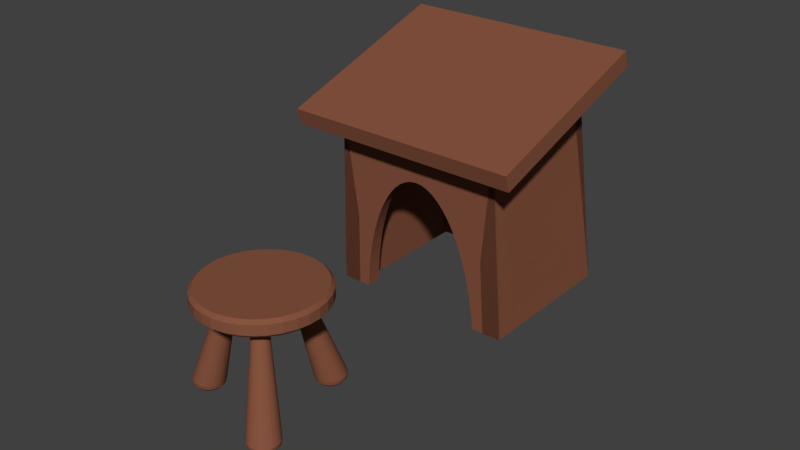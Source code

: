 # Source: school_desk_and_stool.blend  (saved by Blender 2.79.0; exported with 4.5.12 LTS)
import bpy
from mathutils import Matrix  # noqa: F401  (used for matrix-valued properties, if any)

bpy.ops.wm.read_factory_settings(use_empty=True)
scene = bpy.context.scene
scene.name = 'Scene'

# ---- collections
col_collection_1 = bpy.data.collections.new('Collection 1'); scene.collection.children.link(col_collection_1)

# ---- materials (node trees are filled in below, after node groups)
mat_material = bpy.data.materials.new('Material')
mat_material.alpha_threshold = 0.0
mat_material.use_transparent_shadow = False
mat_material.diffuse_color = (0.2396, 0.08818, 0.0496, 1.0)
mat_material.specular_color = (0.0, 0.0, 0.0)
mat_material.roughness = 0.5
mat_material.line_color = (0.0, 0.0, 0.0, 1.0)

# ---- material node trees

# ---- world
world_world = bpy.data.worlds.new('World'); scene.world = world_world
world_world.color = (0.05088, 0.05088, 0.05088)
world_world.use_sun_shadow = False
world_world.sun_shadow_jitter_overblur = 0.0
world_world.cycles.sampling_method = 'MANUAL'

# ---- meshes
me_cylinder_006 = bpy.data.meshes.new('Cylinder.006')
me_cylinder_006.from_pydata([(-0.0005411, 1.004, 3.518), (0.1945, 0.9845, 3.518), (0.3821, 0.9276, 3.518), (0.555, 0.8352, 3.518), (0.7066, 0.7108, 3.518), (0.8309, 0.5593, 3.518), (0.9233, 0.3864, 3.518), (0.9802, 0.1988, 3.518), (0.9995, 0.003711, 3.518), (0.9802, -0.1914, 3.518), (0.9233, -0.379, 3.518), (0.8309, -0.5519, 3.518), (0.7066, -0.7034, 3.518), (0.555, -0.8278, 3.518), (0.3821, -0.9202, 3.518), (0.1945, -0.9771, 3.518), (-0.0005414, -0.9963, 3.518), (-0.1956, -0.9771, 3.518), (-0.3832, -0.9202, 3.518), (-0.5561, -0.8278, 3.518), (-0.7076, -0.7034, 3.518), (-0.832, -0.5519, 3.518), (-0.9244, -0.379, 3.518), (-0.9813, -0.1914, 3.518), (-1.001, 0.003712, 3.518), (-0.9813, 0.1988, 3.518), (-0.9244, 0.3864, 3.518), (-0.832, 0.5593, 3.518), (-0.7076, 0.7108, 3.518), (-0.5561, 0.8352, 3.518), (-0.3832, 0.9276, 3.518), (-0.1956, 0.9845, 3.518), (-0.09809, 0.9941, 3.518), (-0.2894, 0.956, 3.518), (-0.4697, 0.8814, 3.518), (-0.6319, 0.773, 3.518), (-0.7698, 0.6351, 3.518), (-0.8782, 0.4728, 3.518), (-0.9529, 0.2926, 3.518), (-0.9909, 0.1013, 3.518), (-0.9909, -0.09383, 3.518), (-0.9529, -0.2852, 3.518), (-0.8782, -0.4654, 3.518), (-0.7698, -0.6276, 3.518), (-0.6319, -0.7656, 3.518), (-0.4697, -0.874, 3.518), (-0.2894, -0.9486, 3.518), (-0.09809, -0.9867, 3.518), (0.097, -0.9867, 3.518), (0.2883, -0.9486, 3.518), (0.4686, -0.874, 3.518), (0.6308, -0.7656, 3.518), (0.7687, -0.6276, 3.518), (0.8771, -0.4654, 3.518), (0.9518, -0.2852, 3.518), (0.9899, -0.09383, 3.518), (0.9899, 0.1013, 3.518), (0.9518, 0.2926, 3.518), (0.8771, 0.4728, 3.518), (0.7687, 0.635, 3.518), (0.6308, 0.773, 3.518), (0.4686, 0.8814, 3.518), (0.2883, 0.956, 3.518), (0.097, 0.9941, 3.518), (-0.0005413, 0.9478, 4.518), (-0.0005411, 1.004, 4.115), (0.1945, 0.9845, 4.115), (0.1836, 0.9296, 4.518), (0.3821, 0.9276, 4.115), (0.3607, 0.8759, 4.518), (0.555, 0.8352, 4.115), (0.524, 0.7887, 4.518), (0.7066, 0.7108, 4.115), (0.667, 0.6713, 4.518), (0.8309, 0.5593, 4.115), (0.7844, 0.5282, 4.518), (0.9233, 0.3864, 4.115), (0.8717, 0.365, 4.518), (0.9802, 0.1988, 4.115), (0.9254, 0.1879, 4.518), (0.9995, 0.003711, 4.115), (0.9435, 0.003711, 4.518), (0.9802, -0.1914, 4.115), (0.9254, -0.1805, 4.518), (0.9233, -0.379, 4.115), (0.8717, -0.3576, 4.518), (0.8309, -0.5519, 4.115), (0.7844, -0.5208, 4.518), (0.7066, -0.7034, 4.115), (0.667, -0.6639, 4.518), (0.555, -0.8278, 4.115), (0.524, -0.7813, 4.518), (0.3821, -0.9202, 4.115), (0.3607, -0.8685, 4.518), (0.1945, -0.9771, 4.115), (0.1836, -0.9222, 4.518), (-0.0005414, -0.9963, 4.115), (-0.0005408, -0.9404, 4.518), (-0.1956, -0.9771, 4.115), (-0.1847, -0.9222, 4.518), (-0.3832, -0.9202, 4.115), (-0.3618, -0.8685, 4.518), (-0.5561, -0.8278, 4.115), (-0.525, -0.7813, 4.518), (-0.7076, -0.7034, 4.115), (-0.6681, -0.6639, 4.518), (-0.832, -0.5519, 4.115), (-0.7855, -0.5208, 4.518), (-0.9244, -0.379, 4.115), (-0.8728, -0.3576, 4.518), (-0.9813, -0.1914, 4.115), (-0.9265, -0.1805, 4.518), (-1.001, 0.003712, 4.115), (-0.9446, 0.003712, 4.518), (-0.9813, 0.1988, 4.115), (-0.9265, 0.1879, 4.518), (-0.9244, 0.3864, 4.115), (-0.8728, 0.365, 4.518), (-0.832, 0.5593, 4.115), (-0.7855, 0.5282, 4.518), (-0.7076, 0.7108, 4.115), (-0.6681, 0.6713, 4.518), (-0.5561, 0.8352, 4.115), (-0.525, 0.7887, 4.518), (-0.3832, 0.9276, 4.115), (-0.3618, 0.8759, 4.518), (-0.1956, 0.9845, 4.115), (-0.1847, 0.9296, 4.518), (0.09155, 0.9387, 4.518), (0.097, 0.9941, 4.115), (0.2722, 0.9028, 4.518), (0.2883, 0.956, 4.115), (0.4424, 0.8323, 4.518), (0.4686, 0.8814, 4.115), (0.5955, 0.73, 4.518), (0.6308, 0.773, 4.115), (0.7257, 0.5997, 4.518), (0.7687, 0.635, 4.115), (0.8281, 0.4466, 4.518), (0.8771, 0.4728, 4.115), (0.8985, 0.2764, 4.518), (0.9518, 0.2926, 4.115), (0.9345, 0.0958, 4.518), (0.9899, 0.1013, 4.115), (0.9345, -0.08838, 4.518), (0.9899, -0.09383, 4.115), (0.8985, -0.269, 4.518), (0.9518, -0.2852, 4.115), (0.8281, -0.4392, 4.518), (0.8771, -0.4654, 4.115), (0.7257, -0.5923, 4.518), (0.7687, -0.6276, 4.115), (0.5955, -0.7226, 4.518), (0.6308, -0.7656, 4.115), (0.4423, -0.8249, 4.518), (0.4686, -0.874, 4.115), (0.2722, -0.8954, 4.518), (0.2883, -0.9486, 4.115), (0.09155, -0.9313, 4.518), (0.097, -0.9867, 4.115), (-0.09263, -0.9313, 4.518), (-0.09809, -0.9867, 4.115), (-0.2733, -0.8954, 4.518), (-0.2894, -0.9486, 4.115), (-0.4434, -0.8249, 4.518), (-0.4697, -0.874, 4.115), (-0.5966, -0.7226, 4.518), (-0.6319, -0.7656, 4.115), (-0.7268, -0.5923, 4.518), (-0.7698, -0.6276, 4.115), (-0.8291, -0.4392, 4.518), (-0.8782, -0.4654, 4.115), (-0.8996, -0.269, 4.518), (-0.9529, -0.2852, 4.115), (-0.9355, -0.08838, 4.518), (-0.9909, -0.09383, 4.115), (-0.9355, 0.0958, 4.518), (-0.9909, 0.1013, 4.115), (-0.8996, 0.2764, 4.518), (-0.9529, 0.2926, 4.115), (-0.8291, 0.4466, 4.518), (-0.8782, 0.4728, 4.115), (-0.7268, 0.5997, 4.518), (-0.7698, 0.6351, 4.115), (-0.5966, 0.73, 4.518), (-0.6319, 0.773, 4.115), (-0.4434, 0.8323, 4.518), (-0.4697, 0.8814, 4.115), (-0.2733, 0.9028, 4.518), (-0.2894, 0.956, 4.115), (-0.09263, 0.9387, 4.518), (-0.09809, 0.9941, 4.115), (-0.0005411, 1.004, 2.923), (-0.0005413, 0.9491, 2.518), (0.1839, 0.9309, 2.518), (0.1945, 0.9845, 2.923), (0.3612, 0.8771, 2.518), (0.3821, 0.9276, 2.923), (0.5247, 0.7897, 2.518), (0.555, 0.8352, 2.923), (0.6679, 0.6722, 2.518), (0.7066, 0.7108, 2.923), (0.7855, 0.5289, 2.518), (0.8309, 0.5593, 2.923), (0.8728, 0.3655, 2.518), (0.9233, 0.3864, 2.923), (0.9266, 0.1881, 2.518), (0.9802, 0.1988, 2.923), (0.9448, 0.003711, 2.518), (0.9995, 0.003711, 2.923), (0.9266, -0.1807, 2.518), (0.9802, -0.1914, 2.923), (0.8728, -0.3581, 2.518), (0.9233, -0.379, 2.923), (0.7855, -0.5215, 2.518), (0.8309, -0.5519, 2.923), (0.6679, -0.6647, 2.518), (0.7066, -0.7034, 2.923), (0.5247, -0.7823, 2.518), (0.555, -0.8278, 2.923), (0.3612, -0.8697, 2.518), (0.3821, -0.9202, 2.923), (0.1839, -0.9235, 2.518), (0.1945, -0.9771, 2.923), (-0.0005408, -0.9416, 2.518), (-0.0005414, -0.9963, 2.923), (-0.185, -0.9235, 2.518), (-0.1956, -0.9771, 2.923), (-0.3623, -0.8697, 2.518), (-0.3832, -0.9202, 2.923), (-0.5257, -0.7823, 2.518), (-0.5561, -0.8278, 2.923), (-0.669, -0.6647, 2.518), (-0.7076, -0.7034, 2.923), (-0.7866, -0.5215, 2.518), (-0.832, -0.5519, 2.923), (-0.8739, -0.3581, 2.518), (-0.9244, -0.379, 2.923), (-0.9277, -0.1807, 2.518), (-0.9813, -0.1914, 2.923), (-0.9459, 0.003712, 2.518), (-1.001, 0.003712, 2.923), (-0.9277, 0.1881, 2.518), (-0.9813, 0.1988, 2.923), (-0.8739, 0.3655, 2.518), (-0.9244, 0.3864, 2.923), (-0.7866, 0.5289, 2.518), (-0.832, 0.5593, 2.923), (-0.669, 0.6722, 2.518), (-0.7076, 0.7108, 2.923), (-0.5257, 0.7897, 2.518), (-0.5561, 0.8352, 2.923), (-0.3623, 0.8771, 2.518), (-0.3832, 0.9276, 2.923), (-0.185, 0.9309, 2.518), (-0.1956, 0.9845, 2.923), (0.09167, 0.94, 2.518), (0.097, 0.9941, 2.923), (0.2726, 0.904, 2.518), (0.2883, 0.956, 2.923), (0.4429, 0.8334, 2.518), (0.4686, 0.8814, 2.923), (0.5963, 0.7309, 2.518), (0.6308, 0.773, 2.923), (0.7267, 0.6005, 2.518), (0.7687, 0.635, 2.923), (0.8292, 0.4472, 2.518), (0.8771, 0.4728, 2.923), (0.8997, 0.2768, 2.518), (0.9518, 0.2926, 2.923), (0.9357, 0.09592, 2.518), (0.9899, 0.1013, 2.923), (0.9357, -0.0885, 2.518), (0.9899, -0.09383, 2.923), (0.8997, -0.2694, 2.518), (0.9518, -0.2852, 2.923), (0.8292, -0.4398, 2.518), (0.8771, -0.4654, 2.923), (0.7267, -0.5931, 2.518), (0.7687, -0.6276, 2.923), (0.5963, -0.7235, 2.518), (0.6308, -0.7656, 2.923), (0.4429, -0.826, 2.518), (0.4686, -0.874, 2.923), (0.2726, -0.8966, 2.518), (0.2883, -0.9486, 2.923), (0.09167, -0.9325, 2.518), (0.097, -0.9867, 2.923), (-0.09275, -0.9325, 2.518), (-0.09809, -0.9867, 2.923), (-0.2736, -0.8966, 2.518), (-0.2894, -0.9486, 2.923), (-0.444, -0.826, 2.518), (-0.4697, -0.874, 2.923), (-0.5974, -0.7235, 2.518), (-0.6319, -0.7656, 2.923), (-0.7278, -0.5931, 2.518), (-0.7698, -0.6276, 2.923), (-0.8302, -0.4398, 2.518), (-0.8782, -0.4654, 2.923), (-0.9008, -0.2694, 2.518), (-0.9529, -0.2852, 2.923), (-0.9368, -0.0885, 2.518), (-0.9909, -0.09383, 2.923), (-0.9368, 0.09593, 2.518), (-0.9909, 0.1013, 2.923), (-0.9008, 0.2768, 2.518), (-0.9529, 0.2926, 2.923), (-0.8302, 0.4472, 2.518), (-0.8782, 0.4728, 2.923), (-0.7278, 0.6005, 2.518), (-0.7698, 0.6351, 2.923), (-0.5974, 0.7309, 2.518), (-0.6319, 0.773, 2.923), (-0.444, 0.8334, 2.518), (-0.4697, 0.8814, 2.923), (-0.2736, 0.904, 2.518), (-0.2894, 0.956, 2.923), (-0.09275, 0.94, 2.518), (-0.09809, 0.9941, 2.923), (0.5291, -0.312, 3.201), (0.5161, -0.3297, 3.197), (0.5001, -0.3446, 3.183), (0.4817, -0.3562, 3.162), (0.4616, -0.3639, 3.132), (0.4405, -0.3675, 3.097), (0.4193, -0.3669, 3.056), (0.3987, -0.3621, 3.012), (0.3796, -0.3533, 2.966), (0.3628, -0.3407, 2.92), (0.3487, -0.3249, 2.876), (0.3381, -0.3065, 2.835), (0.3313, -0.2862, 2.799), (0.3285, -0.2648, 2.77), (0.3299, -0.2431, 2.748), (0.3354, -0.222, 2.735), (0.3448, -0.2021, 2.73), (0.3578, -0.1844, 2.735), (0.3738, -0.1695, 2.748), (0.3922, -0.158, 2.77), (0.4124, -0.1502, 2.799), (0.4335, -0.1466, 2.835), (0.4547, -0.1472, 2.876), (0.4752, -0.152, 2.92), (0.4943, -0.1609, 2.966), (0.5112, -0.1734, 3.012), (0.5252, -0.1892, 3.056), (0.5358, -0.2076, 3.097), (0.5427, -0.2279, 3.132), (0.5454, -0.2493, 3.162), (0.544, -0.271, 3.183), (0.5385, -0.2921, 3.197), (1.088, -0.6453, -8.898), (1.059, -0.6852, -8.899), (1.022, -0.7186, -8.903), (0.9798, -0.7442, -8.909), (0.9332, -0.761, -8.917), (0.8842, -0.7684, -8.927), (0.8346, -0.7661, -8.938), (0.7866, -0.7542, -8.951), (0.7417, -0.7331, -8.964), (0.7018, -0.7037, -8.977), (0.6685, -0.6671, -8.989), (0.6429, -0.6246, -9.001), (0.6261, -0.578, -9.011), (0.6187, -0.529, -9.019), (0.6211, -0.4794, -9.025), (0.633, -0.4313, -9.029), (0.6541, -0.3865, -9.03), (0.6835, -0.3466, -9.029), (0.7202, -0.3132, -9.025), (0.7626, -0.2876, -9.019), (0.8092, -0.2707, -9.011), (0.8582, -0.2633, -9.001), (0.9077, -0.2656, -8.989), (0.9558, -0.2775, -8.977), (1.001, -0.2986, -8.964), (1.041, -0.328, -8.951), (1.074, -0.3647, -8.938), (1.099, -0.4071, -8.927), (1.116, -0.4537, -8.917), (1.124, -0.5028, -8.909), (1.121, -0.5523, -8.903), (1.109, -0.6004, -8.899), (1.044, -0.619, -9.707), (1.079, -0.6396, -9.343), (1.021, -0.6502, -9.708), (1.051, -0.6774, -9.345), (0.9926, -0.6763, -9.711), (1.016, -0.709, -9.348), (0.9594, -0.6963, -9.716), (0.976, -0.7333, -9.354), (0.923, -0.7094, -9.722), (0.9318, -0.7493, -9.362), (0.8847, -0.7152, -9.73), (0.8853, -0.7563, -9.371), (0.846, -0.7134, -9.739), (0.8384, -0.7541, -9.382), (0.8084, -0.7041, -9.749), (0.7929, -0.7428, -9.394), (0.7733, -0.6877, -9.759), (0.7504, -0.7228, -9.406), (0.7422, -0.6647, -9.769), (0.7126, -0.695, -9.418), (0.7161, -0.636, -9.779), (0.681, -0.6602, -9.43), (0.6961, -0.6029, -9.788), (0.6567, -0.62, -9.441), (0.683, -0.5664, -9.796), (0.6408, -0.5758, -9.451), (0.6772, -0.5281, -9.802), (0.6338, -0.5294, -9.458), (0.679, -0.4894, -9.807), (0.636, -0.4825, -9.464), (0.6884, -0.4518, -9.81), (0.6473, -0.4369, -9.468), (0.7049, -0.4167, -9.811), (0.6673, -0.3943, -9.469), (0.7279, -0.3855, -9.81), (0.6952, -0.3565, -9.468), (0.7565, -0.3594, -9.807), (0.7299, -0.3249, -9.464), (0.7897, -0.3394, -9.802), (0.7702, -0.3006, -9.458), (0.8261, -0.3263, -9.796), (0.8143, -0.2847, -9.451), (0.8644, -0.3205, -9.788), (0.8608, -0.2777, -9.441), (0.9031, -0.3223, -9.779), (0.9077, -0.2798, -9.43), (0.9407, -0.3316, -9.769), (0.9533, -0.2911, -9.418), (0.9758, -0.3481, -9.759), (0.9958, -0.3111, -9.406), (1.007, -0.3711, -9.749), (1.034, -0.339, -9.394), (1.033, -0.3997, -9.739), (1.065, -0.3737, -9.382), (1.053, -0.4329, -9.73), (1.089, -0.4139, -9.371), (1.066, -0.4693, -9.722), (1.105, -0.4581, -9.362), (1.072, -0.5076, -9.716), (1.112, -0.5046, -9.354), (1.07, -0.5463, -9.711), (1.11, -0.5515, -9.348), (1.061, -0.5839, -9.708), (1.099, -0.5971, -9.345), (-0.5273, -0.3167, 3.201), (-0.5369, -0.2969, 3.197), (-0.5426, -0.2758, 3.183), (-0.5442, -0.2541, 3.162), (-0.5416, -0.2327, 3.132), (-0.535, -0.2124, 3.097), (-0.5245, -0.1939, 3.056), (-0.5107, -0.178, 3.012), (-0.4939, -0.1653, 2.966), (-0.4749, -0.1562, 2.92), (-0.4544, -0.1512, 2.876), (-0.4332, -0.1504, 2.835), (-0.4121, -0.1539, 2.799), (-0.3918, -0.1615, 2.77), (-0.3733, -0.1728, 2.748), (-0.3572, -0.1876, 2.735), (-0.3441, -0.2052, 2.73), (-0.3345, -0.225, 2.735), (-0.3288, -0.2461, 2.748), (-0.3272, -0.2678, 2.77), (-0.3298, -0.2892, 2.799), (-0.3364, -0.3095, 2.835), (-0.3469, -0.328, 2.876), (-0.3608, -0.3439, 2.92), (-0.3775, -0.3566, 2.966), (-0.3965, -0.3657, 3.012), (-0.417, -0.3707, 3.056), (-0.4382, -0.3715, 3.097), (-0.4594, -0.368, 3.132), (-0.4796, -0.3604, 3.162), (-0.4981, -0.3491, 3.183), (-0.5142, -0.3343, 3.197), (-1.084, -0.655, -8.898), (-1.105, -0.6103, -8.899), (-1.117, -0.5623, -8.903), (-1.12, -0.5128, -8.909), (-1.113, -0.4637, -8.917), (-1.097, -0.4169, -8.927), (-1.072, -0.3742, -8.938), (-1.039, -0.3373, -8.951), (-0.999, -0.3075, -8.964), (-0.9544, -0.2861, -8.977), (-0.9064, -0.2737, -8.989), (-0.8569, -0.271, -9.001), (-0.8078, -0.278, -9.011), (-0.7611, -0.2944, -9.019), (-0.7184, -0.3196, -9.025), (-0.6814, -0.3527, -9.029), (-0.6517, -0.3923, -9.03), (-0.6302, -0.437, -9.029), (-0.6178, -0.485, -9.025), (-0.615, -0.5345, -9.019), (-0.622, -0.5836, -9.011), (-0.6384, -0.6303, -9.001), (-0.6635, -0.673, -8.989), (-0.6966, -0.7099, -8.977), (-0.7362, -0.7397, -8.964), (-0.7808, -0.7612, -8.951), (-0.8288, -0.7735, -8.938), (-0.8783, -0.7763, -8.927), (-0.9274, -0.7693, -8.917), (-0.9741, -0.7529, -8.909), (-1.017, -0.7277, -8.903), (-1.054, -0.6946, -8.899), (-1.04, -0.6283, -9.707), (-1.074, -0.6492, -9.343), (-1.057, -0.5934, -9.708), (-1.094, -0.6069, -9.345), (-1.066, -0.5559, -9.711), (-1.106, -0.5614, -9.348), (-1.068, -0.5172, -9.716), (-1.109, -0.5145, -9.354), (-1.063, -0.4788, -9.722), (-1.102, -0.468, -9.362), (-1.05, -0.4423, -9.73), (-1.087, -0.4236, -9.371), (-1.03, -0.4089, -9.739), (-1.063, -0.3832, -9.382), (-1.005, -0.38, -9.749), (-1.032, -0.3482, -9.394), (-0.9737, -0.3568, -9.759), (-0.994, -0.32, -9.406), (-0.9388, -0.34, -9.769), (-0.9517, -0.2996, -9.418), (-0.9012, -0.3303, -9.779), (-0.9062, -0.288, -9.43), (-0.8626, -0.3282, -9.788), (-0.8593, -0.2854, -9.441), (-0.8242, -0.3336, -9.796), (-0.8128, -0.292, -9.451), (-0.7877, -0.3465, -9.802), (-0.7685, -0.3075, -9.458), (-0.7543, -0.3662, -9.807), (-0.7281, -0.3314, -9.464), (-0.7254, -0.392, -9.81), (-0.6931, -0.3627, -9.468), (-0.7022, -0.423, -9.811), (-0.6648, -0.4003, -9.469), (-0.6854, -0.4579, -9.81), (-0.6445, -0.4426, -9.468), (-0.6757, -0.4954, -9.807), (-0.6327, -0.4881, -9.464), (-0.6735, -0.5341, -9.802), (-0.6301, -0.535, -9.458), (-0.679, -0.5725, -9.796), (-0.6367, -0.5815, -9.451), (-0.6918, -0.6091, -9.788), (-0.6522, -0.6259, -9.441), (-0.7114, -0.6424, -9.779), (-0.6761, -0.6663, -9.43), (-0.7373, -0.6713, -9.769), (-0.7074, -0.7013, -9.418), (-0.7682, -0.6945, -9.759), (-0.7449, -0.7295, -9.406), (-0.8031, -0.7113, -9.749), (-0.7872, -0.7499, -9.394), (-0.8406, -0.721, -9.739), (-0.8327, -0.7616, -9.382), (-0.8793, -0.7231, -9.73), (-0.8796, -0.7642, -9.371), (-0.9177, -0.7177, -9.722), (-0.9261, -0.7575, -9.362), (-0.9542, -0.7048, -9.716), (-0.9704, -0.742, -9.354), (-0.9876, -0.6851, -9.711), (-1.011, -0.7181, -9.348), (-1.016, -0.6593, -9.708), (-1.046, -0.6868, -9.345), (-0.0005411, 0.6203, 3.201), (0.02131, 0.6182, 3.197), (0.04231, 0.6121, 3.183), (0.06168, 0.6022, 3.162), (0.07865, 0.5889, 3.132), (0.09257, 0.5726, 3.097), (0.1029, 0.5541, 3.056), (0.1093, 0.534, 3.012), (0.1114, 0.513, 2.966), (0.1093, 0.4921, 2.92), (0.1029, 0.472, 2.876), (0.09257, 0.4535, 2.835), (0.07865, 0.4372, 2.799), (0.06168, 0.4239, 2.77), (0.04231, 0.414, 2.748), (0.02131, 0.4079, 2.735), (-0.0005411, 0.4058, 2.73), (-0.02239, 0.4079, 2.735), (-0.0434, 0.414, 2.748), (-0.06276, 0.4239, 2.77), (-0.07973, 0.4372, 2.799), (-0.09366, 0.4535, 2.835), (-0.104, 0.472, 2.876), (-0.1104, 0.4921, 2.92), (-0.1125, 0.513, 2.966), (-0.1104, 0.534, 3.012), (-0.104, 0.5541, 3.056), (-0.09366, 0.5726, 3.097), (-0.07973, 0.5889, 3.132), (-0.06276, 0.6022, 3.162), (-0.0434, 0.6121, 3.183), (-0.02239, 0.6182, 3.197), (-0.0005411, 1.271, -8.898), (0.0488, 1.266, -8.899), (0.09624, 1.252, -8.903), (0.14, 1.229, -8.909), (0.1783, 1.197, -8.917), (0.2097, 1.159, -8.927), (0.2331, 1.115, -8.938), (0.2475, 1.068, -8.951), (0.2524, 1.019, -8.964), (0.2475, 0.9692, -8.977), (0.2331, 0.9218, -8.989), (0.2097, 0.8781, -9.001), (0.1783, 0.8398, -9.011), (0.14, 0.8084, -9.019), (0.09624, 0.785, -9.025), (0.0488, 0.7706, -9.029), (-0.0005412, 0.7658, -9.03), (-0.04988, 0.7706, -9.029), (-0.09733, 0.785, -9.025), (-0.1411, 0.8084, -9.019), (-0.1794, 0.8398, -9.011), (-0.2108, 0.8781, -9.001), (-0.2342, 0.9218, -8.989), (-0.2486, 0.9692, -8.977), (-0.2535, 1.019, -8.964), (-0.2486, 1.068, -8.951), (-0.2342, 1.115, -8.938), (-0.2108, 1.159, -8.927), (-0.1794, 1.197, -8.917), (-0.1411, 1.229, -8.909), (-0.09733, 1.252, -8.903), (-0.04988, 1.266, -8.899), (-0.0005411, 1.22, -9.707), (-0.0005411, 1.26, -9.343), (0.03802, 1.216, -9.708), (0.04621, 1.256, -9.345), (0.07511, 1.205, -9.711), (0.09117, 1.242, -9.348), (0.1093, 1.187, -9.716), (0.1326, 1.22, -9.354), (0.1392, 1.162, -9.722), (0.1689, 1.19, -9.362), (0.1638, 1.132, -9.73), (0.1987, 1.154, -9.371), (0.1821, 1.098, -9.739), (0.2209, 1.112, -9.382), (0.1933, 1.061, -9.749), (0.2345, 1.067, -9.394), (0.1971, 1.022, -9.759), (0.2391, 1.021, -9.406), (0.1933, 0.9839, -9.769), (0.2345, 0.974, -9.418), (0.1821, 0.9468, -9.779), (0.2209, 0.9291, -9.43), (0.1638, 0.9127, -9.788), (0.1987, 0.8876, -9.441), (0.1392, 0.8828, -9.796), (0.1689, 0.8514, -9.451), (0.1093, 0.8582, -9.802), (0.1326, 0.8216, -9.458), (0.07511, 0.8399, -9.807), (0.09117, 0.7994, -9.464), (0.03802, 0.8287, -9.81), (0.04621, 0.7858, -9.468), (-0.0005411, 0.8249, -9.811), (-0.0005412, 0.7812, -9.469), (-0.03911, 0.8287, -9.81), (-0.0473, 0.7858, -9.468), (-0.07619, 0.8399, -9.807), (-0.09226, 0.7994, -9.464), (-0.1104, 0.8582, -9.802), (-0.1337, 0.8216, -9.458), (-0.1403, 0.8828, -9.796), (-0.17, 0.8514, -9.451), (-0.1649, 0.9127, -9.788), (-0.1998, 0.8876, -9.441), (-0.1832, 0.9468, -9.779), (-0.222, 0.9291, -9.43), (-0.1944, 0.9839, -9.769), (-0.2356, 0.974, -9.418), (-0.1982, 1.022, -9.759), (-0.2402, 1.021, -9.406), (-0.1944, 1.061, -9.749), (-0.2356, 1.067, -9.394), (-0.1832, 1.098, -9.739), (-0.222, 1.112, -9.382), (-0.1649, 1.132, -9.73), (-0.1998, 1.154, -9.371), (-0.1403, 1.162, -9.722), (-0.17, 1.19, -9.362), (-0.1104, 1.187, -9.716), (-0.1337, 1.22, -9.354), (-0.07619, 1.205, -9.711), (-0.09225, 1.242, -9.348), (-0.0391, 1.216, -9.708), (-0.0473, 1.256, -9.345)], [], [(2, 68, 133, 61), (3, 70, 135, 60), (4, 72, 137, 59), (5, 74, 139, 58), (6, 76, 141, 57), (7, 78, 143, 56), (8, 80, 145, 55), (9, 82, 147, 54), (10, 84, 149, 53), (11, 86, 151, 52), (12, 88, 153, 51), (13, 90, 155, 50), (14, 92, 157, 49), (15, 94, 159, 48), (16, 96, 161, 47), (17, 98, 163, 46), (18, 100, 165, 45), (19, 102, 167, 44), (20, 104, 169, 43), (21, 106, 171, 42), (22, 108, 173, 41), (23, 110, 175, 40), (24, 112, 177, 39), (25, 114, 179, 38), (26, 116, 181, 37), (27, 118, 183, 36), (28, 120, 185, 35), (29, 122, 187, 34), (30, 124, 189, 33), (31, 126, 191, 32), (1, 66, 131, 62), (67, 128, 64, 190, 127, 188, 125, 186, 123, 184, 121, 182, 119, 180, 117, 178, 115, 176, 113, 174, 111, 172, 109, 170, 107, 168, 105, 166, 103, 164, 101, 162, 99, 160, 97, 158, 95, 156, 93, 154, 91, 152, 89, 150, 87, 148, 85, 146, 83, 144, 81, 142, 79, 140, 77, 138, 75, 136, 73, 134, 71, 132, 69, 130), (192, 0, 63, 257), (193, 256, 194, 258, 196, 260, 198, 262, 200, 264, 202, 266, 204, 268, 206, 270, 208, 272, 210, 274, 212, 276, 214, 278, 216, 280, 218, 282, 220, 284, 222, 286, 224, 288, 226, 290, 228, 292, 230, 294, 232, 296, 234, 298, 236, 300, 238, 302, 240, 304, 242, 306, 244, 308, 246, 310, 248, 312, 250, 314, 252, 316, 254, 318), (33, 189, 126, 31), (255, 31, 32, 319), (317, 33, 31, 255), (34, 187, 124, 30), (253, 30, 33, 317), (315, 34, 30, 253), (35, 185, 122, 29), (251, 29, 34, 315), (313, 35, 29, 251), (36, 183, 120, 28), (249, 28, 35, 313), (311, 36, 28, 249), (37, 181, 118, 27), (247, 27, 36, 311), (309, 37, 27, 247), (38, 179, 116, 26), (245, 26, 37, 309), (307, 38, 26, 245), (39, 177, 114, 25), (243, 25, 38, 307), (305, 39, 25, 243), (40, 175, 112, 24), (241, 24, 39, 305), (303, 40, 24, 241), (41, 173, 110, 23), (239, 23, 40, 303), (301, 41, 23, 239), (42, 171, 108, 22), (237, 22, 41, 301), (299, 42, 22, 237), (43, 169, 106, 21), (235, 21, 42, 299), (297, 43, 21, 235), (44, 167, 104, 20), (233, 20, 43, 297), (295, 44, 20, 233), (45, 165, 102, 19), (231, 19, 44, 295), (293, 45, 19, 231), (46, 163, 100, 18), (229, 18, 45, 293), (291, 46, 18, 229), (47, 161, 98, 17), (227, 17, 46, 291), (289, 47, 17, 227), (48, 159, 96, 16), (225, 16, 47, 289), (287, 48, 16, 225), (49, 157, 94, 15), (223, 15, 48, 287), (285, 49, 15, 223), (50, 155, 92, 14), (221, 14, 49, 285), (283, 50, 14, 221), (51, 153, 90, 13), (219, 13, 50, 283), (281, 51, 13, 219), (52, 151, 88, 12), (217, 12, 51, 281), (279, 52, 12, 217), (53, 149, 86, 11), (215, 11, 52, 279), (277, 53, 11, 215), (54, 147, 84, 10), (213, 10, 53, 277), (275, 54, 10, 213), (55, 145, 82, 9), (211, 9, 54, 275), (273, 55, 9, 211), (56, 143, 80, 8), (209, 8, 55, 273), (271, 56, 8, 209), (57, 141, 78, 7), (207, 7, 56, 271), (269, 57, 7, 207), (58, 139, 76, 6), (205, 6, 57, 269), (267, 58, 6, 205), (59, 137, 74, 5), (203, 5, 58, 267), (265, 59, 5, 203), (60, 135, 72, 4), (201, 4, 59, 265), (263, 60, 4, 201), (61, 133, 70, 3), (199, 3, 60, 263), (261, 61, 3, 199), (62, 131, 68, 2), (197, 2, 61, 261), (259, 62, 2, 197), (63, 129, 66, 1), (195, 1, 62, 259), (257, 63, 1, 195), (32, 191, 65, 0), (129, 65, 64, 128), (131, 66, 67, 130), (133, 68, 69, 132), (135, 70, 71, 134), (137, 72, 73, 136), (139, 74, 75, 138), (141, 76, 77, 140), (143, 78, 79, 142), (145, 80, 81, 144), (147, 82, 83, 146), (149, 84, 85, 148), (151, 86, 87, 150), (153, 88, 89, 152), (155, 90, 91, 154), (157, 92, 93, 156), (159, 94, 95, 158), (161, 96, 97, 160), (163, 98, 99, 162), (165, 100, 101, 164), (167, 102, 103, 166), (169, 104, 105, 168), (171, 106, 107, 170), (173, 108, 109, 172), (175, 110, 111, 174), (177, 112, 113, 176), (179, 114, 115, 178), (181, 116, 117, 180), (183, 118, 119, 182), (185, 120, 121, 184), (187, 122, 123, 186), (189, 124, 125, 188), (191, 126, 127, 190), (66, 129, 128, 67), (68, 131, 130, 69), (70, 133, 132, 71), (72, 135, 134, 73), (74, 137, 136, 75), (76, 139, 138, 77), (78, 141, 140, 79), (80, 143, 142, 81), (82, 145, 144, 83), (84, 147, 146, 85), (86, 149, 148, 87), (88, 151, 150, 89), (90, 153, 152, 91), (92, 155, 154, 93), (94, 157, 156, 95), (96, 159, 158, 97), (98, 161, 160, 99), (100, 163, 162, 101), (102, 165, 164, 103), (104, 167, 166, 105), (106, 169, 168, 107), (108, 171, 170, 109), (110, 173, 172, 111), (112, 175, 174, 113), (114, 177, 176, 115), (116, 179, 178, 117), (118, 181, 180, 119), (120, 183, 182, 121), (122, 185, 184, 123), (124, 187, 186, 125), (126, 189, 188, 127), (65, 191, 190, 64), (0, 65, 129, 63), (257, 195, 194, 256), (259, 197, 196, 258), (261, 199, 198, 260), (263, 201, 200, 262), (265, 203, 202, 264), (267, 205, 204, 266), (269, 207, 206, 268), (271, 209, 208, 270), (273, 211, 210, 272), (275, 213, 212, 274), (277, 215, 214, 276), (279, 217, 216, 278), (281, 219, 218, 280), (283, 221, 220, 282), (285, 223, 222, 284), (287, 225, 224, 286), (289, 227, 226, 288), (291, 229, 228, 290), (293, 231, 230, 292), (295, 233, 232, 294), (297, 235, 234, 296), (299, 237, 236, 298), (301, 239, 238, 300), (303, 241, 240, 302), (305, 243, 242, 304), (307, 245, 244, 306), (309, 247, 246, 308), (311, 249, 248, 310), (313, 251, 250, 312), (315, 253, 252, 314), (317, 255, 254, 316), (319, 192, 193, 318), (192, 257, 256, 193), (195, 259, 258, 194), (197, 261, 260, 196), (199, 263, 262, 198), (201, 265, 264, 200), (203, 267, 266, 202), (205, 269, 268, 204), (207, 271, 270, 206), (209, 273, 272, 208), (211, 275, 274, 210), (213, 277, 276, 212), (215, 279, 278, 214), (217, 281, 280, 216), (219, 283, 282, 218), (221, 285, 284, 220), (223, 287, 286, 222), (225, 289, 288, 224), (227, 291, 290, 226), (229, 293, 292, 228), (231, 295, 294, 230), (233, 297, 296, 232), (235, 299, 298, 234), (237, 301, 300, 236), (239, 303, 302, 238), (241, 305, 304, 240), (243, 307, 306, 242), (245, 309, 308, 244), (247, 311, 310, 246), (249, 313, 312, 248), (251, 315, 314, 250), (253, 317, 316, 252), (255, 319, 318, 254), (319, 32, 0, 192), (383, 351, 320, 352), (354, 322, 323, 355), (355, 323, 324, 356), (356, 324, 325, 357), (357, 325, 326, 358), (358, 326, 327, 359), (359, 327, 328, 360), (360, 328, 329, 361), (361, 329, 330, 362), (362, 330, 331, 363), (363, 331, 332, 364), (364, 332, 333, 365), (365, 333, 334, 366), (366, 334, 335, 367), (367, 335, 336, 368), (368, 336, 337, 369), (369, 337, 338, 370), (370, 338, 339, 371), (371, 339, 340, 372), (372, 340, 341, 373), (373, 341, 342, 374), (374, 342, 343, 375), (375, 343, 344, 376), (376, 344, 345, 377), (377, 345, 346, 378), (378, 346, 347, 379), (379, 347, 348, 380), (380, 348, 349, 381), (381, 349, 350, 382), (382, 350, 351, 383), (321, 320, 351, 350, 349, 348, 347, 346, 345, 344, 343, 342, 341, 340, 339, 338, 337, 336, 335, 334, 333, 332, 331, 330, 329, 328, 327, 326, 325, 324, 323, 322), (353, 321, 322, 354), (352, 320, 321, 353), (384, 386, 388, 390, 392, 394, 396, 398, 400, 402, 404, 406, 408, 410, 412, 414, 416, 418, 420, 422, 424, 426, 428, 430, 432, 434, 436, 438, 440, 442, 444, 446), (354, 355, 391, 389), (355, 356, 393, 391), (356, 357, 395, 393), (357, 358, 397, 395), (358, 359, 399, 397), (359, 360, 401, 399), (360, 361, 403, 401), (361, 362, 405, 403), (362, 363, 407, 405), (363, 364, 409, 407), (364, 365, 411, 409), (365, 366, 413, 411), (366, 367, 415, 413), (367, 368, 417, 415), (368, 369, 419, 417), (369, 370, 421, 419), (370, 371, 423, 421), (371, 372, 425, 423), (372, 373, 427, 425), (373, 374, 429, 427), (374, 375, 431, 429), (375, 376, 433, 431), (376, 377, 435, 433), (377, 378, 437, 435), (378, 379, 439, 437), (379, 380, 441, 439), (380, 381, 443, 441), (381, 382, 445, 443), (382, 383, 447, 445), (352, 353, 387, 385), (353, 354, 389, 387), (386, 384, 385, 387), (388, 386, 387, 389), (390, 388, 389, 391), (392, 390, 391, 393), (394, 392, 393, 395), (396, 394, 395, 397), (398, 396, 397, 399), (400, 398, 399, 401), (402, 400, 401, 403), (404, 402, 403, 405), (406, 404, 405, 407), (408, 406, 407, 409), (410, 408, 409, 411), (412, 410, 411, 413), (414, 412, 413, 415), (416, 414, 415, 417), (418, 416, 417, 419), (420, 418, 419, 421), (422, 420, 421, 423), (424, 422, 423, 425), (426, 424, 425, 427), (428, 426, 427, 429), (430, 428, 429, 431), (432, 430, 431, 433), (434, 432, 433, 435), (436, 434, 435, 437), (438, 436, 437, 439), (440, 438, 439, 441), (442, 440, 441, 443), (444, 442, 443, 445), (446, 444, 445, 447), (384, 446, 447, 385), (383, 352, 385, 447), (511, 479, 448, 480), (482, 450, 451, 483), (483, 451, 452, 484), (484, 452, 453, 485), (485, 453, 454, 486), (486, 454, 455, 487), (487, 455, 456, 488), (488, 456, 457, 489), (489, 457, 458, 490), (490, 458, 459, 491), (491, 459, 460, 492), (492, 460, 461, 493), (493, 461, 462, 494), (494, 462, 463, 495), (495, 463, 464, 496), (496, 464, 465, 497), (497, 465, 466, 498), (498, 466, 467, 499), (499, 467, 468, 500), (500, 468, 469, 501), (501, 469, 470, 502), (502, 470, 471, 503), (503, 471, 472, 504), (504, 472, 473, 505), (505, 473, 474, 506), (506, 474, 475, 507), (507, 475, 476, 508), (508, 476, 477, 509), (509, 477, 478, 510), (510, 478, 479, 511), (449, 448, 479, 478, 477, 476, 475, 474, 473, 472, 471, 470, 469, 468, 467, 466, 465, 464, 463, 462, 461, 460, 459, 458, 457, 456, 455, 454, 453, 452, 451, 450), (481, 449, 450, 482), (480, 448, 449, 481), (512, 514, 516, 518, 520, 522, 524, 526, 528, 530, 532, 534, 536, 538, 540, 542, 544, 546, 548, 550, 552, 554, 556, 558, 560, 562, 564, 566, 568, 570, 572, 574), (482, 483, 519, 517), (483, 484, 521, 519), (484, 485, 523, 521), (485, 486, 525, 523), (486, 487, 527, 525), (487, 488, 529, 527), (488, 489, 531, 529), (489, 490, 533, 531), (490, 491, 535, 533), (491, 492, 537, 535), (492, 493, 539, 537), (493, 494, 541, 539), (494, 495, 543, 541), (495, 496, 545, 543), (496, 497, 547, 545), (497, 498, 549, 547), (498, 499, 551, 549), (499, 500, 553, 551), (500, 501, 555, 553), (501, 502, 557, 555), (502, 503, 559, 557), (503, 504, 561, 559), (504, 505, 563, 561), (505, 506, 565, 563), (506, 507, 567, 565), (507, 508, 569, 567), (508, 509, 571, 569), (509, 510, 573, 571), (510, 511, 575, 573), (480, 481, 515, 513), (481, 482, 517, 515), (514, 512, 513, 515), (516, 514, 515, 517), (518, 516, 517, 519), (520, 518, 519, 521), (522, 520, 521, 523), (524, 522, 523, 525), (526, 524, 525, 527), (528, 526, 527, 529), (530, 528, 529, 531), (532, 530, 531, 533), (534, 532, 533, 535), (536, 534, 535, 537), (538, 536, 537, 539), (540, 538, 539, 541), (542, 540, 541, 543), (544, 542, 543, 545), (546, 544, 545, 547), (548, 546, 547, 549), (550, 548, 549, 551), (552, 550, 551, 553), (554, 552, 553, 555), (556, 554, 555, 557), (558, 556, 557, 559), (560, 558, 559, 561), (562, 560, 561, 563), (564, 562, 563, 565), (566, 564, 565, 567), (568, 566, 567, 569), (570, 568, 569, 571), (572, 570, 571, 573), (574, 572, 573, 575), (512, 574, 575, 513), (511, 480, 513, 575), (639, 607, 576, 608), (610, 578, 579, 611), (611, 579, 580, 612), (612, 580, 581, 613), (613, 581, 582, 614), (614, 582, 583, 615), (615, 583, 584, 616), (616, 584, 585, 617), (617, 585, 586, 618), (618, 586, 587, 619), (619, 587, 588, 620), (620, 588, 589, 621), (621, 589, 590, 622), (622, 590, 591, 623), (623, 591, 592, 624), (624, 592, 593, 625), (625, 593, 594, 626), (626, 594, 595, 627), (627, 595, 596, 628), (628, 596, 597, 629), (629, 597, 598, 630), (630, 598, 599, 631), (631, 599, 600, 632), (632, 600, 601, 633), (633, 601, 602, 634), (634, 602, 603, 635), (635, 603, 604, 636), (636, 604, 605, 637), (637, 605, 606, 638), (638, 606, 607, 639), (577, 576, 607, 606, 605, 604, 603, 602, 601, 600, 599, 598, 597, 596, 595, 594, 593, 592, 591, 590, 589, 588, 587, 586, 585, 584, 583, 582, 581, 580, 579, 578), (609, 577, 578, 610), (608, 576, 577, 609), (640, 642, 644, 646, 648, 650, 652, 654, 656, 658, 660, 662, 664, 666, 668, 670, 672, 674, 676, 678, 680, 682, 684, 686, 688, 690, 692, 694, 696, 698, 700, 702), (610, 611, 647, 645), (611, 612, 649, 647), (612, 613, 651, 649), (613, 614, 653, 651), (614, 615, 655, 653), (615, 616, 657, 655), (616, 617, 659, 657), (617, 618, 661, 659), (618, 619, 663, 661), (619, 620, 665, 663), (620, 621, 667, 665), (621, 622, 669, 667), (622, 623, 671, 669), (623, 624, 673, 671), (624, 625, 675, 673), (625, 626, 677, 675), (626, 627, 679, 677), (627, 628, 681, 679), (628, 629, 683, 681), (629, 630, 685, 683), (630, 631, 687, 685), (631, 632, 689, 687), (632, 633, 691, 689), (633, 634, 693, 691), (634, 635, 695, 693), (635, 636, 697, 695), (636, 637, 699, 697), (637, 638, 701, 699), (638, 639, 703, 701), (608, 609, 643, 641), (609, 610, 645, 643), (642, 640, 641, 643), (644, 642, 643, 645), (646, 644, 645, 647), (648, 646, 647, 649), (650, 648, 649, 651), (652, 650, 651, 653), (654, 652, 653, 655), (656, 654, 655, 657), (658, 656, 657, 659), (660, 658, 659, 661), (662, 660, 661, 663), (664, 662, 663, 665), (666, 664, 665, 667), (668, 666, 667, 669), (670, 668, 669, 671), (672, 670, 671, 673), (674, 672, 673, 675), (676, 674, 675, 677), (678, 676, 677, 679), (680, 678, 679, 681), (682, 680, 681, 683), (684, 682, 683, 685), (686, 684, 685, 687), (688, 686, 687, 689), (690, 688, 689, 691), (692, 690, 691, 693), (694, 692, 693, 695), (696, 694, 695, 697), (698, 696, 697, 699), (700, 698, 699, 701), (702, 700, 701, 703), (640, 702, 703, 641), (639, 608, 641, 703)])
me_cylinder_006.materials.append(mat_material)
me_cylinder_006.use_remesh_preserve_volume = False
me_cylinder_006.use_remesh_preserve_attributes = False
me_cylinder_006.use_mirror_vertex_groups = False
me_cylinder_006.update()
me_cube_001 = bpy.data.meshes.new('Cube.001')
me_cube_001.from_pydata([(1.004, 1.142, 7.863), (1.004, -0.8577, 7.863), (-0.9955, -0.8577, 7.863), (-0.9955, 1.142, 7.863), (1.004, 1.142, 9.863), (1.004, -0.8577, 9.863), (-0.9955, -0.8577, 9.863), (-0.9955, 1.142, 9.863), (-0.7955, -1.096, -11.56), (-0.7155, -0.5751, 8.992), (-0.7955, -0.9418, -12.11), (-0.7155, -0.4311, 8.992), (0.8045, -1.096, -11.56), (0.7245, -0.5751, 8.992), (0.8045, -0.9418, -12.11), (0.7245, -0.4311, 8.992), (0.6445, 0.4492, -17.08), (0.5805, 0.8649, 8.992), (0.8045, 0.4492, -17.08), (0.7245, 0.8649, 8.992), (0.6445, -1.096, -11.56), (0.5805, -0.5751, 8.992), (0.8045, -1.096, -11.56), (0.7245, -0.5751, 8.992), (-0.7955, 0.4492, -17.08), (-0.7155, 0.8649, 8.992), (-0.6355, 0.4492, -17.08), (-0.5715, 0.8649, 8.992), (-0.7955, -1.096, -11.56), (-0.7155, -0.5751, 8.992), (-0.6355, -1.096, -11.56), (-0.5715, -0.5751, 8.992), (-0.7955, 0.2946, -16.53), (-0.7155, 0.7209, 8.992), (-0.7955, 0.4492, -17.08), (-0.7155, 0.8649, 8.992), (0.8045, 0.2946, -16.53), (0.7245, 0.7209, 8.992), (0.8045, 0.4492, -17.08), (0.7245, 0.8649, 8.992), (0.5518, 0.5188, -12.71), (0.5518, 0.3583, -12.71), (0.5545, 0.4913, -14.44), (0.5545, 0.3295, -14.44), (-0.5455, 0.4913, -14.44), (-0.5455, 0.3295, -14.44), (-0.5429, 0.5188, -12.71), (-0.5429, 0.3583, -12.71), (0.5518, 0.4638, -16.16), (0.5518, 0.3007, -16.16), (-0.5429, 0.4638, -16.16), (-0.5429, 0.3007, -16.16), (0.5476, 0.4492, -17.08), (0.5501, 0.2946, -16.53), (-0.5386, 0.4492, -17.08), (-0.5412, 0.2946, -16.53), (-0.3445, 0.7082, -0.8337), (-0.3445, -0.6689, -0.8337), (-0.3445, 0.5568, -0.8337), (-0.3445, -0.8243, -0.8337), (-0.3011, 0.7246, 0.1952), (-0.3011, -0.644, 0.1952), (-0.3011, 0.5739, 0.1952), (-0.3011, -0.7982, 0.1952), (0.3534, 0.7082, -0.8336), (0.3534, 0.5568, -0.8336), (0.3534, -0.6689, -0.8336), (0.3534, -0.8243, -0.8336), (0.3934, 0.6897, -1.994), (0.3934, 0.5374, -1.994), (0.3934, -0.697, -1.994), (0.3934, -0.8537, -1.994), (-0.3844, 0.6897, -1.994), (-0.3844, -0.697, -1.994), (-0.3844, 0.5374, -1.994), (-0.3844, -0.8537, -1.994), (0.4296, 0.6693, -3.273), (0.4296, 0.516, -3.273), (0.4296, -0.7279, -3.273), (0.4296, -0.8862, -3.273), (-0.4207, 0.6693, -3.273), (-0.4207, -0.7279, -3.273), (-0.4207, 0.516, -3.273), (-0.4207, -0.8862, -3.273), (0.4618, 0.6472, -4.661), (0.4618, 0.4928, -4.661), (0.4618, -0.7615, -4.661), (0.4618, -0.9214, -4.661), (-0.4528, 0.6472, -4.661), (-0.4528, -0.7615, -4.661), (-0.4528, 0.4928, -4.661), (-0.4528, -0.9214, -4.661), (0.4895, 0.6236, -6.142), (0.4895, 0.4681, -6.142), (0.4895, -0.7973, -6.142), (0.4895, -0.959, -6.142), (-0.4806, 0.6236, -6.142), (-0.4806, -0.7973, -6.142), (-0.4806, 0.4681, -6.142), (-0.4806, -0.959, -6.142), (0.5126, 0.5987, -7.703), (0.5126, 0.442, -7.703), (0.5126, -0.8351, -7.703), (0.5126, -0.9986, -7.703), (-0.5037, 0.5987, -7.703), (-0.5037, -0.8351, -7.703), (-0.5037, 0.442, -7.703), (-0.5037, -0.9986, -7.703), (0.5308, 0.5727, -9.33), (0.5308, 0.4148, -9.33), (0.5308, -0.8745, -9.33), (0.5308, -1.04, -9.33), (-0.5219, 0.5727, -9.33), (-0.5219, -0.8745, -9.33), (-0.5219, 0.4148, -9.33), (-0.5219, -1.04, -9.33), (0.5439, 0.546, -11.01), (0.5439, 0.3869, -11.01), (0.5439, -0.915, -11.01), (0.5439, -1.082, -11.01), (-0.535, 0.546, -11.01), (-0.535, -0.915, -11.01), (-0.535, 0.3869, -11.01), (-0.535, -1.082, -11.01), (0.549, -0.9418, -12.11), (0.5465, -1.096, -11.56), (-0.5401, -0.9418, -12.11), (-0.5375, -1.096, -11.56), (0.1641, 0.7598, 2.404), (0.1641, 0.6108, 2.404), (0.1641, -0.5906, 2.404), (0.1641, -0.7422, 2.404), (-0.1028, 0.7665, 2.823), (-0.1028, 0.6178, 2.823), (-0.1028, -0.5804, 2.823), (-0.1028, -0.7316, 2.823), (0.2149, 0.7505, 1.822), (0.2149, 0.6011, 1.822), (0.2149, -0.6046, 1.822), (0.2149, -0.757, 1.822), (-0.206, 0.7505, 1.822), (-0.206, 0.6011, 1.822), (-0.206, -0.6046, 1.822), (-0.206, -0.757, 1.822), (-0.1552, 0.7598, 2.404), (-0.1552, 0.6108, 2.404), (-0.1552, -0.5906, 2.404), (-0.1552, -0.7422, 2.404), (0.2637, 0.7388, 1.083), (0.2637, 0.5888, 1.083), (0.2637, -0.6225, 1.083), (0.2637, -0.7757, 1.083), (-0.2548, 0.7388, 1.083), (-0.2548, -0.6225, 1.083), (-0.2548, 0.5888, 1.083), (-0.2548, -0.7757, 1.083), (0.31, 0.7246, 0.1952), (0.31, 0.5739, 0.1952), (0.31, -0.644, 0.1952), (0.31, -0.7982, 0.1952), (0.1118, 0.7665, 2.823), (0.1118, 0.6178, 2.823), (0.1118, -0.5804, 2.823), (0.1118, -0.7316, 2.823), (0.05837, 0.7706, 3.077), (0.05837, 0.6221, 3.077), (0.05837, -0.5743, 3.077), (0.05837, -0.7251, 3.077), (-0.04945, 0.7706, 3.077), (-0.04945, 0.6221, 3.077), (-0.04945, -0.5743, 3.077), (-0.04945, -0.7251, 3.077), (0.004463, 0.7719, 3.161), (0.004463, 0.6235, 3.161), (0.004463, -0.5722, 3.161), (0.004463, -0.723, 3.161)], [], [(0, 1, 2, 3), (4, 7, 6, 5), (0, 4, 5, 1), (1, 5, 6, 2), (2, 6, 7, 3), (4, 0, 3, 7), (8, 9, 11, 10), (10, 11, 15, 14, 124, 118, 110, 102, 94, 86, 78, 70, 66, 158, 150, 138, 130, 162, 166, 174, 170, 134, 146, 142, 153, 61, 57, 73, 81, 89, 97, 105, 113, 121, 126), (14, 15, 13, 12), (12, 13, 9, 8, 127, 123, 115, 107, 99, 91, 83, 75, 59, 63, 155, 143, 147, 135, 171, 175, 167, 163, 131, 139, 151, 159, 67, 71, 79, 87, 95, 103, 111, 119, 125), (10, 126, 127, 8), (15, 11, 9, 13), (16, 17, 19, 18), (18, 19, 23, 22), (22, 23, 21, 20), (20, 21, 17, 16), (18, 22, 20, 16), (23, 19, 17, 21), (24, 25, 27, 26), (26, 27, 31, 30), (30, 31, 29, 28), (28, 29, 25, 24), (26, 30, 28, 24), (31, 27, 25, 29), (32, 33, 35, 34), (34, 35, 39, 38, 52, 48, 42, 40, 116, 108, 100, 92, 84, 76, 68, 64, 156, 148, 136, 128, 160, 164, 172, 168, 132, 144, 140, 152, 60, 56, 72, 80, 88, 96, 104, 112, 120, 46, 44, 50, 54), (38, 39, 37, 36), (36, 37, 33, 32, 55, 51, 45, 47, 122, 114, 106, 98, 90, 82, 74, 58, 62, 154, 141, 145, 133, 169, 173, 165, 161, 129, 137, 149, 157, 65, 69, 77, 85, 93, 101, 109, 117, 41, 43, 49, 53), (34, 54, 55, 32), (39, 35, 33, 37), (53, 52, 38, 36), (125, 124, 14, 12), (126, 121, 123, 127), (121, 113, 115, 123), (113, 105, 107, 115), (105, 97, 99, 107), (91, 99, 97, 89), (83, 91, 89, 81), (81, 73, 75, 83), (73, 57, 59, 75), (57, 61, 63, 59), (61, 153, 155, 63), (153, 142, 143, 155), (142, 146, 147, 143), (146, 134, 135, 147), (171, 135, 134, 170), (170, 174, 175, 171), (174, 166, 167, 175), (166, 162, 163, 167), (162, 130, 131, 163), (139, 131, 130, 138), (151, 139, 138, 150), (150, 158, 159, 151), (67, 159, 158, 66), (66, 70, 71, 67), (70, 78, 79, 71), (78, 86, 87, 79), (86, 94, 95, 87), (94, 102, 103, 95), (102, 110, 111, 103), (110, 118, 119, 111), (125, 119, 118, 124), (52, 53, 49, 48), (42, 48, 49, 43), (40, 42, 43, 41), (116, 40, 41, 117), (108, 116, 117, 109), (100, 108, 109, 101), (92, 100, 101, 93), (84, 92, 93, 85), (76, 84, 85, 77), (68, 76, 77, 69), (64, 68, 69, 65), (65, 157, 156, 64), (148, 156, 157, 149), (136, 148, 149, 137), (128, 136, 137, 129), (160, 128, 129, 161), (164, 160, 161, 165), (172, 164, 165, 173), (168, 172, 173, 169), (132, 168, 169, 133), (144, 132, 133, 145), (140, 144, 145, 141), (152, 140, 141, 154), (60, 152, 154, 62), (56, 60, 62, 58), (72, 56, 58, 74), (80, 72, 74, 82), (88, 80, 82, 90), (96, 88, 90, 98), (104, 96, 98, 106), (112, 104, 106, 114), (120, 112, 114, 122), (46, 120, 122, 47), (44, 46, 47, 45), (45, 51, 50, 44), (54, 50, 51, 55)])
me_cube_001.materials.append(mat_material)
me_cube_001.use_remesh_preserve_volume = False
me_cube_001.use_remesh_preserve_attributes = False
me_cube_001.use_mirror_vertex_groups = False
me_cube_001.update()

# ---- objects
ob_cylinder_005 = bpy.data.objects.new('Cylinder.005', me_cylinder_006)
ob_cube_001 = bpy.data.objects.new('Cube.001', me_cube_001)

# ---- transforms, parenting, visibility, modifiers, constraints
ob_cylinder_005.location = (0.0002703, -0.9693, 0.6737)
ob_cylinder_005.rotation_euler = (0.0, -0.0, -0.3023)
ob_cylinder_005.scale = (0.4996, 0.4996, 0.06837)
ob_cylinder_005.lineart.crease_threshold = 0.0
ob_cube_001.location = (-0.004463, 1.316, 1.091)
ob_cube_001.rotation_euler = (0.3153, 6.886e-17, 1.095e-17)
ob_cube_001.scale = (1.0, 0.8149, 0.07409)
ob_cube_001.lock_rotations_4d = False
ob_cube_001.empty_display_type = 'ARROWS'
ob_cube_001.lineart.crease_threshold = 0.0

# ---- collection membership
col_collection_1.objects.link(ob_cylinder_005)
col_collection_1.objects.link(ob_cube_001)

# ---- scene / render settings (as saved in the file)
scene.frame_start = 1; scene.frame_end = 250; scene.frame_set(1)
scene.render.engine = 'BLENDER_EEVEE_NEXT'
scene.render.resolution_percentage = 50
scene.render.dither_intensity = 0.0
scene.cycles.use_denoising = False
scene.cycles.samples = 128
scene.cycles.sampling_pattern = 'TABULATED_SOBOL'
scene.cycles.use_adaptive_sampling = False
scene.cycles.use_light_tree = False
scene.cycles.blur_glossy = 0.0
scene.cycles.sample_clamp_indirect = 0.0
scene.view_settings.view_transform = 'Standard'
bpy.context.view_layer.update()

# ---- added for rendering (the .blend has no active camera and no usable light): camera, sun
cam_auto = bpy.data.cameras.new('AutoCamera')
cam_auto.lens = 50.0
cam_auto.sensor_width = 36.0
cam_auto.clip_end = 1000.0
ob_auto_camera = bpy.data.objects.new('AutoCamera', cam_auto)
scene.collection.objects.link(ob_auto_camera)
ob_auto_camera.location = (4.87388, -5.35783, 4.74193)
ob_auto_camera.rotation_euler = (1.09748, -7.21219e-08, 0.694738)
scene.camera = ob_auto_camera
light_auto_sun = bpy.data.lights.new('AutoSun', 'SUN')
light_auto_sun.energy = 3.0
light_auto_sun.angle = 0.0523599
ob_auto_sun = bpy.data.objects.new('AutoSun', light_auto_sun)
scene.collection.objects.link(ob_auto_sun)
ob_auto_sun.rotation_euler = (0.872665, 0.174533, 0.523599)
bpy.context.view_layer.update()
